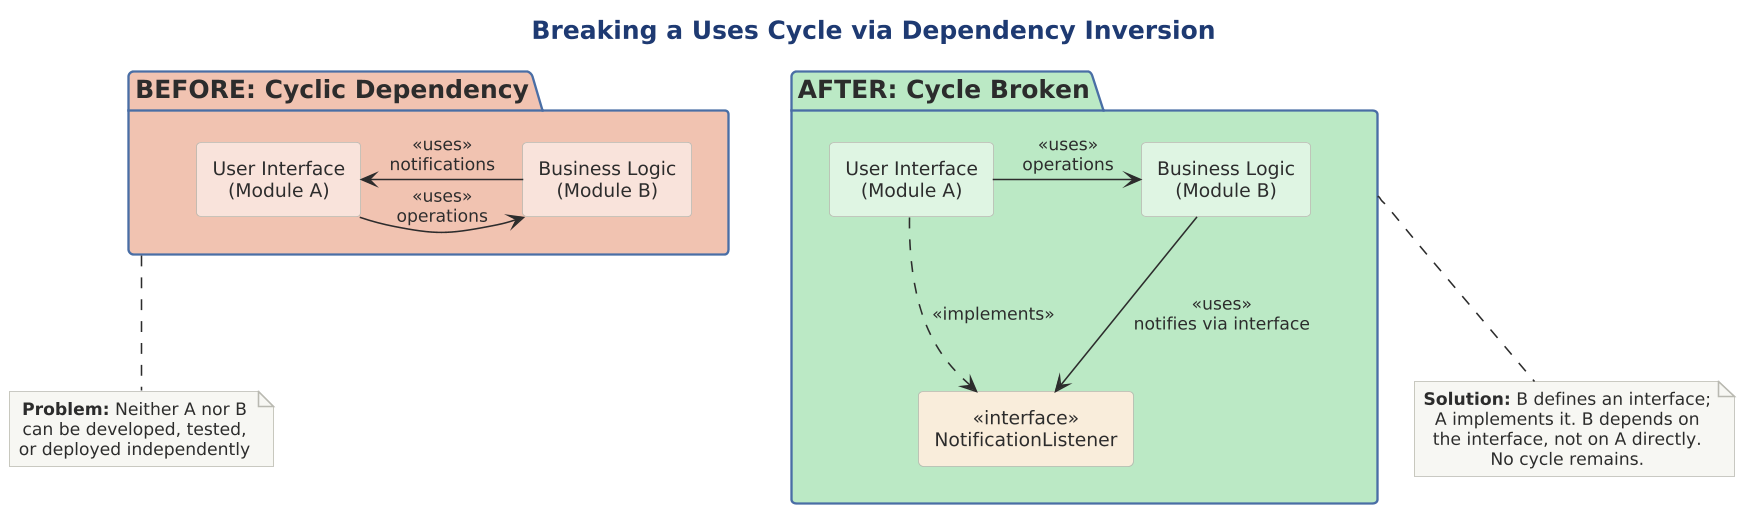

The diagram above was rendered by PlantUML. Its source (embedded in the PNG):
@startuml

scale 1.5625




!include ../../../../../../tooling/styles/plantuml/structural/package-diagram-style.iuml

title Breaking a Uses Cycle via Dependency Inversion

package "BEFORE: Cyclic Dependency" as BEFORE $deep_invalid {
  rectangle "User Interface\n(Module A)" as A1 $fill_invalid
  rectangle "Business Logic\n(Module B)" as B1 $fill_invalid

  A1 -right-> B1 : <<uses>>\noperations
  B1 -left-> A1 : <<uses>>\nnotifications
}

note bottom of BEFORE
  **Problem:** Neither A nor B
  can be developed, tested,
  or deployed independently
end note

package "AFTER: Cycle Broken" as AFTER $deep_ok {
  rectangle "User Interface\n(Module A)" as A2 $fill_ok
  rectangle "<<interface>>\nNotificationListener" as IF $fill_caution
  rectangle "Business Logic\n(Module B)" as B2 $fill_ok

  A2 -right-> B2 : <<uses>>\noperations
  B2 -down-> IF : <<uses>>\nnotifies via interface
  A2 .down.> IF : <<implements>>
}

note bottom of AFTER
  **Solution:** B defines an interface;
  A implements it. B depends on
  the interface, not on A directly.
  No cycle remains.
end note
@enduml